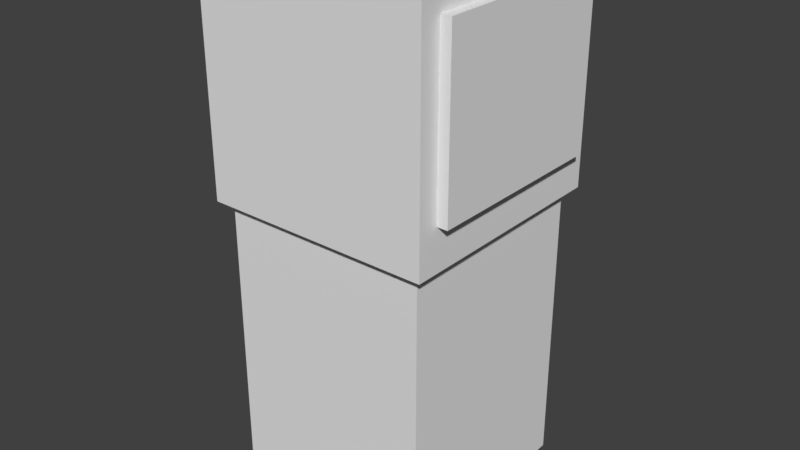 # Source: Spewpa.blend  (saved by Blender 2.77.0; exported with 4.5.12 LTS)
import bpy
from mathutils import Matrix  # noqa: F401  (used for matrix-valued properties, if any)

bpy.ops.wm.read_factory_settings(use_empty=True)
scene = bpy.context.scene
scene.name = 'Scene'

# ---- collections
col_collection_1 = bpy.data.collections.new('Collection 1'); scene.collection.children.link(col_collection_1)

# ---- world
world_world = bpy.data.worlds.new('World'); scene.world = world_world
world_world.color = (0.05088, 0.05088, 0.05088)
world_world.use_sun_shadow = False
world_world.sun_shadow_jitter_overblur = 0.0
world_world.cycles.sampling_method = 'MANUAL'

# ---- meshes
me_cocoon = bpy.data.meshes.new('Cocoon')
me_cocoon.from_pydata([(0.3125, -0.4687, -0.3125), (-0.3125, -0.4687, -0.3125), (-0.3125, 0.4688, -0.3125), (0.3125, 0.4688, -0.3125), (-0.3125, -0.4687, 0.3125), (0.3125, -0.4687, 0.3125), (0.3125, 0.4688, 0.3125), (-0.3125, 0.4688, 0.3125)], [], [(0, 1, 2, 3), (4, 5, 6, 7), (3, 2, 7, 6), (5, 4, 1, 0), (5, 0, 3, 6), (1, 4, 7, 2)])
_uv = me_cocoon.uv_layers.new(name='UVMap')
_uv.uv.foreach_set('vector', [0.1562, 0.2656, 0.3125, 0.2656, 0.3125, 0.5, 0.1562, 0.5, 0.4688, 0.2656, 0.625, 0.2656, 0.625, 0.5, 0.4688, 0.5, 0.1562, 0.5, 0.3125, 0.5, 0.3125, 0.6562, 0.1562, 0.6562, 0.3125, 0.5, 0.4688, 0.5, 0.4688, 0.6562, 0.3125, 0.6562, 0.0, 0.2656, 0.1562, 0.2656, 0.1562, 0.5, 0.0, 0.5, 0.3125, 0.2656, 0.4688, 0.2656, 0.4688, 0.5, 0.3125, 0.5])
me_cocoon.use_remesh_preserve_volume = False
me_cocoon.use_remesh_preserve_attributes = False
me_cocoon.use_mirror_vertex_groups = False
me_cocoon.update()
me_head = bpy.data.meshes.new('Head')
me_head.from_pydata([(0.3438, -0.3438, -0.3438), (-0.3438, -0.3438, -0.3438), (-0.3438, 0.3438, -0.3438), (0.3438, 0.3438, -0.3438), (-0.3438, -0.3438, 0.3438), (0.3438, -0.3438, 0.3438), (0.3438, 0.3438, 0.3438), (-0.3438, 0.3438, 0.3438)], [], [(0, 1, 2, 3), (4, 5, 6, 7), (3, 2, 7, 6), (5, 4, 1, 0), (5, 0, 3, 6), (1, 4, 7, 2)])
_uv = me_head.uv_layers.new(name='UVMap')
_uv.uv.foreach_set('vector', [0.1719, 0.6562, 0.3438, 0.6562, 0.3438, 0.8281, 0.1719, 0.8281, 0.5156, 0.6562, 0.6875, 0.6562, 0.6875, 0.8281, 0.5156, 0.8281, 0.1719, 0.8281, 0.3438, 0.8281, 0.3438, 1.0, 0.1719, 1.0, 0.3438, 0.8281, 0.5156, 0.8281, 0.5156, 1.0, 0.3438, 1.0, 0.0, 0.6562, 0.1719, 0.6562, 0.1719, 0.8281, 0.0, 0.8281, 0.3438, 0.6562, 0.5156, 0.6562, 0.5156, 0.8281, 0.3438, 0.8281])
me_head.use_remesh_preserve_volume = False
me_head.use_remesh_preserve_attributes = False
me_head.use_mirror_vertex_groups = False
me_head.update()
me_headsides = bpy.data.meshes.new('Headsides')
me_headsides.from_pydata([(0.375, -0.25, -0.2812), (-0.375, -0.25, -0.2812), (-0.375, 0.25, -0.2812), (0.375, 0.25, -0.2812), (-0.375, -0.25, 0.2812), (0.375, -0.25, 0.2812), (0.375, 0.25, 0.2812), (-0.375, 0.25, 0.2812)], [], [(0, 1, 2, 3), (4, 5, 6, 7), (3, 2, 7, 6), (5, 4, 1, 0), (5, 0, 3, 6), (1, 4, 7, 2)])
_uv = me_headsides.uv_layers.new(name='UVMap')
_uv.uv.foreach_set('vector', [0.4844, 0.0, 0.6719, 0.0, 0.6719, 0.125, 0.4844, 0.125, 0.8125, 0.0, 1.0, 0.0, 1.0, 0.125, 0.8125, 0.125, 0.4844, 0.125, 0.6719, 0.125, 0.6719, 0.2656, 0.4844, 0.2656, 0.6719, 0.125, 0.8594, 0.125, 0.8594, 0.2656, 0.6719, 0.2656, 0.3438, 0.0, 0.4844, 0.0, 0.4844, 0.125, 0.3438, 0.125, 0.6719, 0.0, 0.8125, 0.0, 0.8125, 0.125, 0.6719, 0.125])
me_headsides.use_remesh_preserve_volume = False
me_headsides.use_remesh_preserve_attributes = False
me_headsides.use_mirror_vertex_groups = False
me_headsides.update()

# ---- objects
ob_cocoon = bpy.data.objects.new('Cocoon', me_cocoon)
ob_head = bpy.data.objects.new('Head', me_head)
ob_headsides = bpy.data.objects.new('Headsides', me_headsides)

# ---- transforms, parenting, visibility, modifiers, constraints
ob_cocoon.location = (0.0, -7.026e-08, 0.4312)
ob_cocoon.rotation_euler = (1.571, -0.0, 0.0)
ob_cocoon.lineart.crease_threshold = 0.0
ob_head.parent = ob_cocoon
ob_head.matrix_parent_inverse = Matrix(((1.0, 0.0, 0.0, 0.0), (0.0, -1.629e-07, 1.0, -0.4312), (0.0, -1.0, -1.629e-07, 0.0), (0.0, 0.0, 0.0, 1.0)))
ob_head.location = (0.0, -1.925e-07, 1.181)
ob_head.rotation_euler = (1.571, -0.0, 0.0)
ob_head.lineart.crease_threshold = 0.0
ob_headsides.parent = ob_head
ob_headsides.matrix_parent_inverse = Matrix(((1.0, -0.0, 0.0, -0.0), (0.0, -1.629e-07, 1.0, -1.181), (0.0, -1.0, -1.629e-07, -0.0), (0.0, 0.0, 0.0, 1.0)))
ob_headsides.location = (0.0, -1.975e-07, 1.212)
ob_headsides.rotation_euler = (1.571, -0.0, 0.0)
ob_headsides.lineart.crease_threshold = 0.0

# ---- collection membership
col_collection_1.objects.link(ob_cocoon)
col_collection_1.objects.link(ob_head)
col_collection_1.objects.link(ob_headsides)

# ---- scene / render settings (as saved in the file)
scene.frame_start = 1; scene.frame_end = 250; scene.frame_set(1)
scene.render.engine = 'BLENDER_EEVEE_NEXT'
scene.render.resolution_percentage = 50
scene.render.dither_intensity = 0.0
scene.cycles.use_denoising = False
scene.cycles.samples = 128
scene.cycles.sampling_pattern = 'TABULATED_SOBOL'
scene.cycles.light_sampling_threshold = 0.0
scene.cycles.use_adaptive_sampling = False
scene.cycles.use_light_tree = False
scene.cycles.blur_glossy = 0.0
scene.cycles.sample_clamp_indirect = 0.0
scene.view_settings.view_transform = 'Standard'
bpy.context.view_layer.update()

# ---- added for rendering (the .blend has no active camera and no usable light): camera, sun
cam_auto = bpy.data.cameras.new('AutoCamera')
cam_auto.lens = 50.0
cam_auto.sensor_width = 36.0
cam_auto.clip_end = 1000.0
ob_auto_camera = bpy.data.objects.new('AutoCamera', cam_auto)
scene.collection.objects.link(ob_auto_camera)
ob_auto_camera.location = (1.72513, -2.07016, 2.12386)
ob_auto_camera.rotation_euler = (1.09748, -7.21219e-08, 0.694738)
scene.camera = ob_auto_camera
light_auto_sun = bpy.data.lights.new('AutoSun', 'SUN')
light_auto_sun.energy = 3.0
light_auto_sun.angle = 0.0523599
ob_auto_sun = bpy.data.objects.new('AutoSun', light_auto_sun)
scene.collection.objects.link(ob_auto_sun)
ob_auto_sun.rotation_euler = (0.872665, 0.174533, 0.523599)
bpy.context.view_layer.update()

